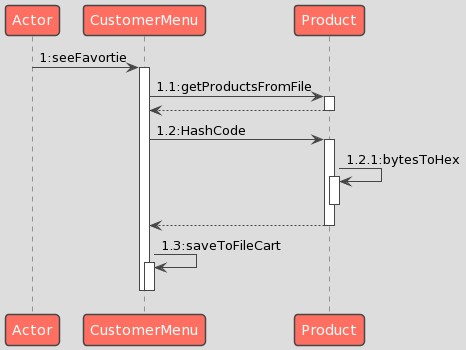

The diagram above was rendered by PlantUML. Its source (embedded in the PNG):
@startuml
!theme toy
Actor -> CustomerMenu: 1:seeFavortie
activate CustomerMenu
CustomerMenu -> Product: 1.1:getProductsFromFile
activate Product
Product --> CustomerMenu
deactivate Product
CustomerMenu -> Product:1.2:HashCode
activate Product
Product -> Product :1.2.1:bytesToHex
activate Product
deactivate Product
Product --> CustomerMenu
deactivate Product
CustomerMenu -> CustomerMenu:1.3:saveToFileCart
activate CustomerMenu
deactivate CustomerMenu
deactivate CustomerMenu
@enduml